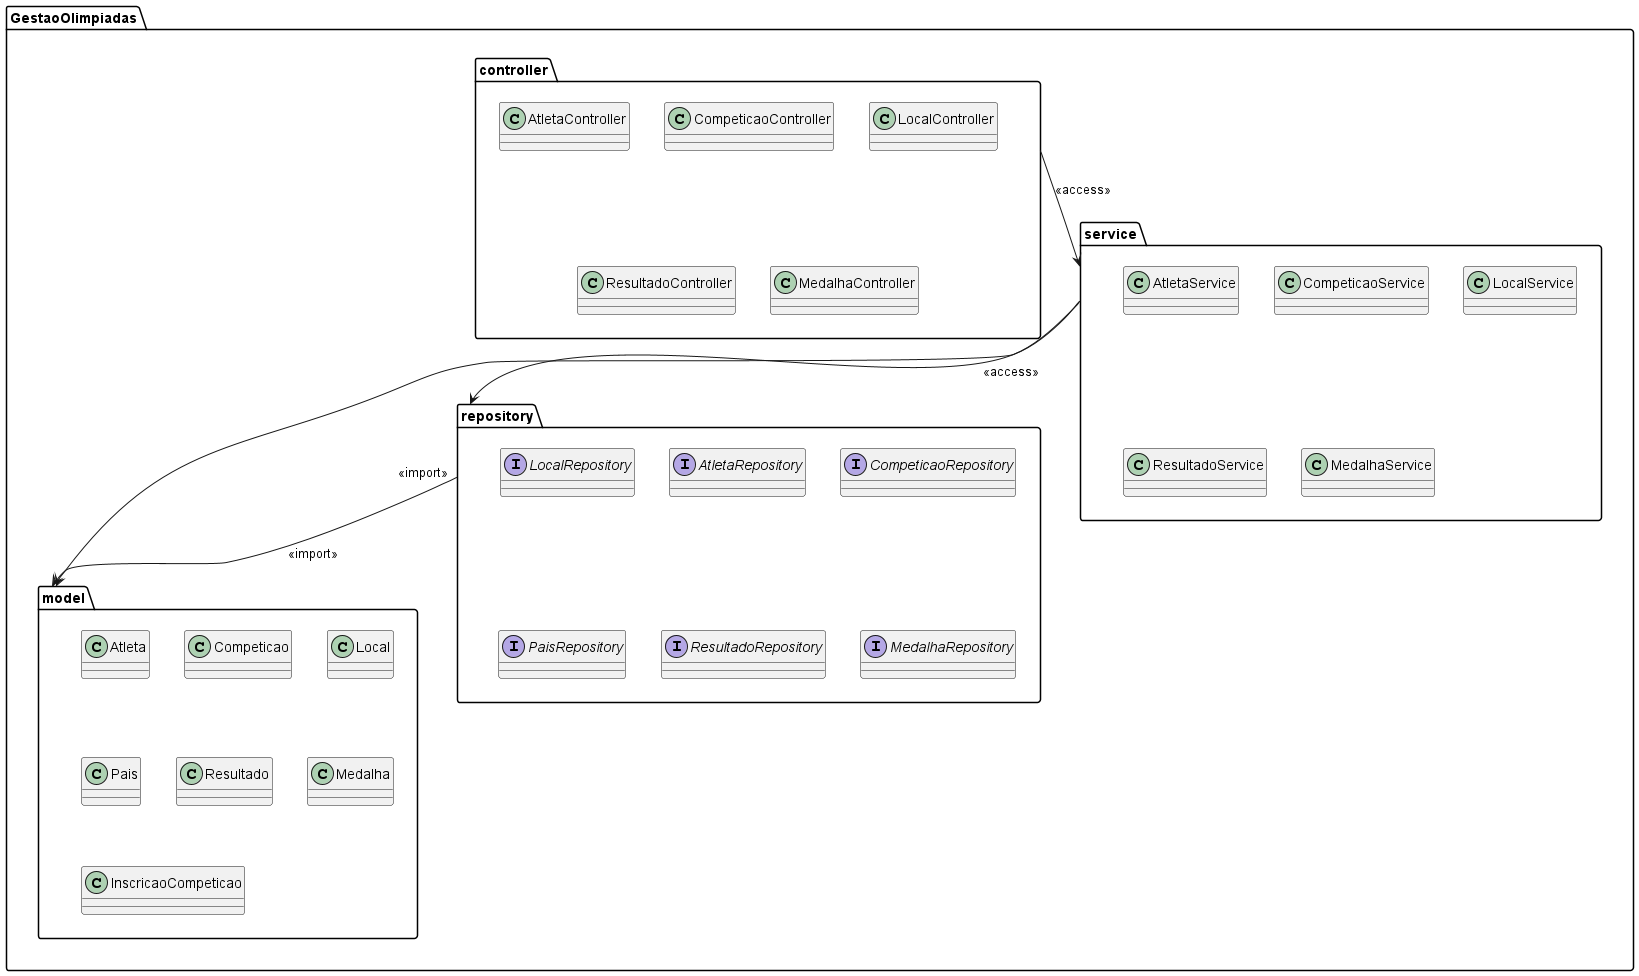

The diagram above was rendered by PlantUML. Its source (embedded in the PNG):
@startuml DiagramaDePacotes_Olimpiadas

package "GestaoOlimpiadas" {

  package "controller" {
    class AtletaController
    class CompeticaoController
    class LocalController
    class ResultadoController
    class MedalhaController
  }

  package "service" {
    class AtletaService
    class CompeticaoService
    class LocalService
    class ResultadoService
    class MedalhaService
  }

  package "repository" {
    interface AtletaRepository
    interface CompeticaoRepository
    interface LocalRepository
    interface PaisRepository
    interface ResultadoRepository
    interface MedalhaRepository
  }

  package "model" {
    class Atleta
    class Competicao
    class Local
    class Pais
    class Resultado
    class Medalha
    class InscricaoCompeticao
  }

  controller --> service    : <<access>>
  service    --> repository : <<access>>
  repository --> model      : <<import>>
  service    --> model      : <<import>>

}

@enduml